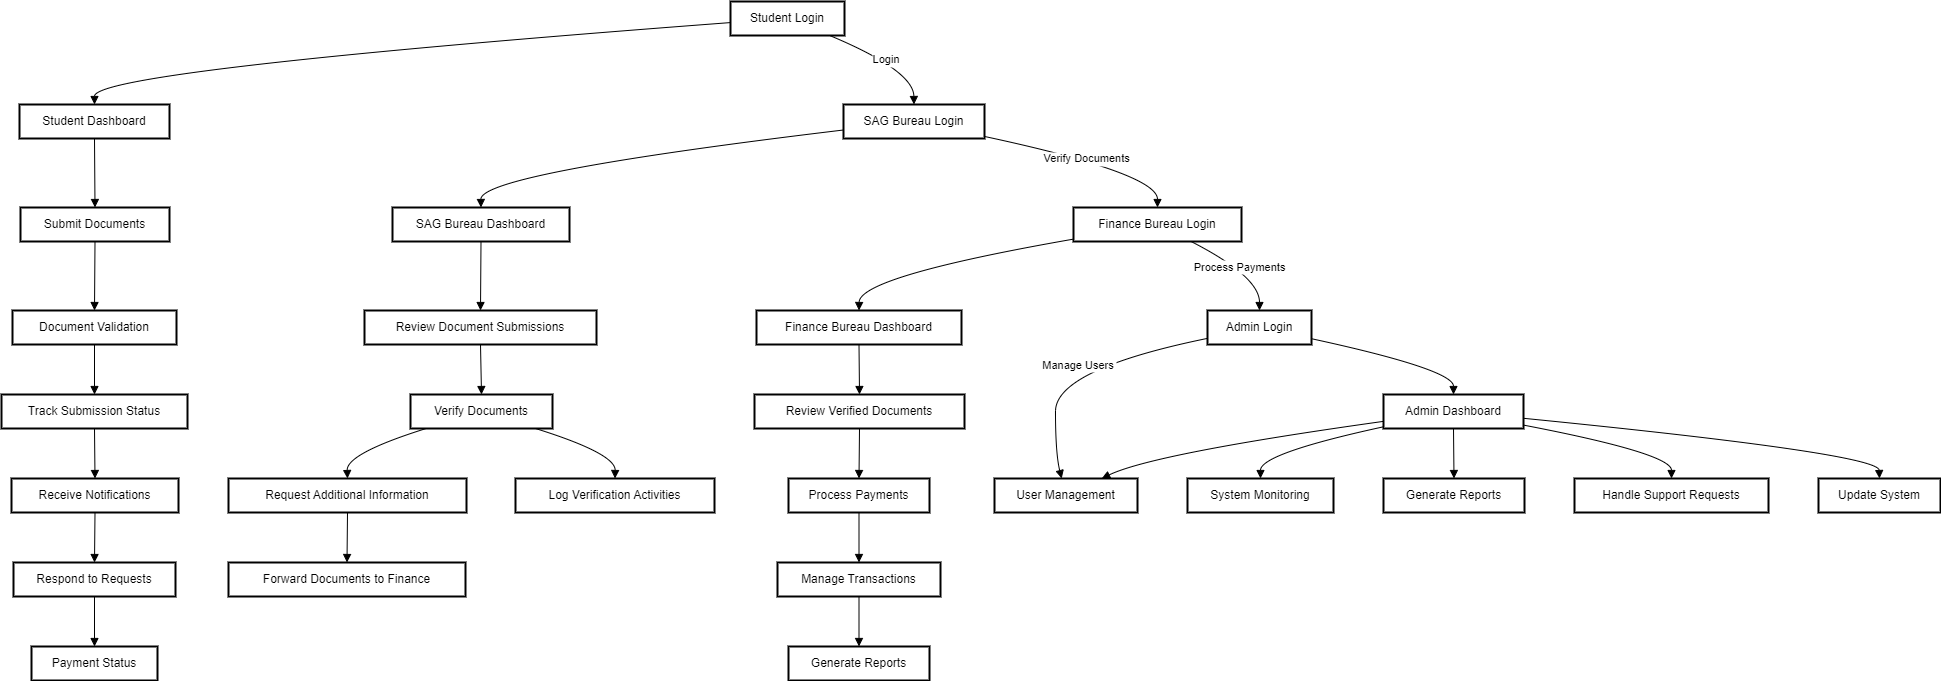

The diagram above was exported from draw.io. Its source (the exported page's mxGraphModel, read from the mxfile embedded in the PNG):
<mxGraphModel dx="1457" dy="723" grid="1" gridSize="10" guides="1" tooltips="1" connect="1" arrows="1" fold="1" page="1" pageScale="1" pageWidth="827" pageHeight="1169" math="0" shadow="0">
  <root>
    <mxCell id="0" />
    <mxCell id="1" parent="0" />
    <mxCell id="w4_U6HaJ6iop3ZmYDAkV-1" value="Student Login" style="whiteSpace=wrap;strokeWidth=2;" vertex="1" parent="1">
      <mxGeometry x="749" y="20" width="114" height="34" as="geometry" />
    </mxCell>
    <mxCell id="w4_U6HaJ6iop3ZmYDAkV-2" value="Student Dashboard" style="whiteSpace=wrap;strokeWidth=2;" vertex="1" parent="1">
      <mxGeometry x="38" y="123" width="150" height="34" as="geometry" />
    </mxCell>
    <mxCell id="w4_U6HaJ6iop3ZmYDAkV-3" value="Submit Documents" style="whiteSpace=wrap;strokeWidth=2;" vertex="1" parent="1">
      <mxGeometry x="39" y="226" width="149" height="34" as="geometry" />
    </mxCell>
    <mxCell id="w4_U6HaJ6iop3ZmYDAkV-4" value="Document Validation" style="whiteSpace=wrap;strokeWidth=2;" vertex="1" parent="1">
      <mxGeometry x="31" y="329" width="164" height="34" as="geometry" />
    </mxCell>
    <mxCell id="w4_U6HaJ6iop3ZmYDAkV-5" value="Track Submission Status" style="whiteSpace=wrap;strokeWidth=2;" vertex="1" parent="1">
      <mxGeometry x="20" y="413" width="186" height="34" as="geometry" />
    </mxCell>
    <mxCell id="w4_U6HaJ6iop3ZmYDAkV-6" value="Receive Notifications" style="whiteSpace=wrap;strokeWidth=2;" vertex="1" parent="1">
      <mxGeometry x="30" y="497" width="167" height="34" as="geometry" />
    </mxCell>
    <mxCell id="w4_U6HaJ6iop3ZmYDAkV-7" value="Respond to Requests" style="whiteSpace=wrap;strokeWidth=2;" vertex="1" parent="1">
      <mxGeometry x="32" y="581" width="162" height="34" as="geometry" />
    </mxCell>
    <mxCell id="w4_U6HaJ6iop3ZmYDAkV-8" value="Payment Status" style="whiteSpace=wrap;strokeWidth=2;" vertex="1" parent="1">
      <mxGeometry x="50" y="665" width="126" height="34" as="geometry" />
    </mxCell>
    <mxCell id="w4_U6HaJ6iop3ZmYDAkV-9" value="SAG Bureau Login" style="whiteSpace=wrap;strokeWidth=2;" vertex="1" parent="1">
      <mxGeometry x="862" y="123" width="141" height="34" as="geometry" />
    </mxCell>
    <mxCell id="w4_U6HaJ6iop3ZmYDAkV-10" value="SAG Bureau Dashboard" style="whiteSpace=wrap;strokeWidth=2;" vertex="1" parent="1">
      <mxGeometry x="411" y="226" width="177" height="34" as="geometry" />
    </mxCell>
    <mxCell id="w4_U6HaJ6iop3ZmYDAkV-11" value="Review Document Submissions" style="whiteSpace=wrap;strokeWidth=2;" vertex="1" parent="1">
      <mxGeometry x="383" y="329" width="232" height="34" as="geometry" />
    </mxCell>
    <mxCell id="w4_U6HaJ6iop3ZmYDAkV-12" value="Verify Documents" style="whiteSpace=wrap;strokeWidth=2;" vertex="1" parent="1">
      <mxGeometry x="429" y="413" width="142" height="34" as="geometry" />
    </mxCell>
    <mxCell id="w4_U6HaJ6iop3ZmYDAkV-13" value="Request Additional Information" style="whiteSpace=wrap;strokeWidth=2;" vertex="1" parent="1">
      <mxGeometry x="247" y="497" width="238" height="34" as="geometry" />
    </mxCell>
    <mxCell id="w4_U6HaJ6iop3ZmYDAkV-14" value="Forward Documents to Finance" style="whiteSpace=wrap;strokeWidth=2;" vertex="1" parent="1">
      <mxGeometry x="247" y="581" width="237" height="34" as="geometry" />
    </mxCell>
    <mxCell id="w4_U6HaJ6iop3ZmYDAkV-15" value="Log Verification Activities" style="whiteSpace=wrap;strokeWidth=2;" vertex="1" parent="1">
      <mxGeometry x="534" y="497" width="199" height="34" as="geometry" />
    </mxCell>
    <mxCell id="w4_U6HaJ6iop3ZmYDAkV-16" value="Finance Bureau Login" style="whiteSpace=wrap;strokeWidth=2;" vertex="1" parent="1">
      <mxGeometry x="1092" y="226" width="168" height="34" as="geometry" />
    </mxCell>
    <mxCell id="w4_U6HaJ6iop3ZmYDAkV-17" value="Finance Bureau Dashboard" style="whiteSpace=wrap;strokeWidth=2;" vertex="1" parent="1">
      <mxGeometry x="775" y="329" width="205" height="34" as="geometry" />
    </mxCell>
    <mxCell id="w4_U6HaJ6iop3ZmYDAkV-18" value="Review Verified Documents" style="whiteSpace=wrap;strokeWidth=2;" vertex="1" parent="1">
      <mxGeometry x="773" y="413" width="210" height="34" as="geometry" />
    </mxCell>
    <mxCell id="w4_U6HaJ6iop3ZmYDAkV-19" value="Process Payments" style="whiteSpace=wrap;strokeWidth=2;" vertex="1" parent="1">
      <mxGeometry x="807" y="497" width="141" height="34" as="geometry" />
    </mxCell>
    <mxCell id="w4_U6HaJ6iop3ZmYDAkV-20" value="Manage Transactions" style="whiteSpace=wrap;strokeWidth=2;" vertex="1" parent="1">
      <mxGeometry x="796" y="581" width="163" height="34" as="geometry" />
    </mxCell>
    <mxCell id="w4_U6HaJ6iop3ZmYDAkV-21" value="Generate Reports" style="whiteSpace=wrap;strokeWidth=2;" vertex="1" parent="1">
      <mxGeometry x="807" y="665" width="141" height="34" as="geometry" />
    </mxCell>
    <mxCell id="w4_U6HaJ6iop3ZmYDAkV-22" value="Admin Login" style="whiteSpace=wrap;strokeWidth=2;" vertex="1" parent="1">
      <mxGeometry x="1226" y="329" width="104" height="34" as="geometry" />
    </mxCell>
    <mxCell id="w4_U6HaJ6iop3ZmYDAkV-23" value="Admin Dashboard" style="whiteSpace=wrap;strokeWidth=2;" vertex="1" parent="1">
      <mxGeometry x="1402" y="413" width="140" height="34" as="geometry" />
    </mxCell>
    <mxCell id="w4_U6HaJ6iop3ZmYDAkV-24" value="User Management" style="whiteSpace=wrap;strokeWidth=2;" vertex="1" parent="1">
      <mxGeometry x="1013" y="497" width="143" height="34" as="geometry" />
    </mxCell>
    <mxCell id="w4_U6HaJ6iop3ZmYDAkV-25" value="System Monitoring" style="whiteSpace=wrap;strokeWidth=2;" vertex="1" parent="1">
      <mxGeometry x="1206" y="497" width="146" height="34" as="geometry" />
    </mxCell>
    <mxCell id="w4_U6HaJ6iop3ZmYDAkV-26" value="Generate Reports" style="whiteSpace=wrap;strokeWidth=2;" vertex="1" parent="1">
      <mxGeometry x="1402" y="497" width="141" height="34" as="geometry" />
    </mxCell>
    <mxCell id="w4_U6HaJ6iop3ZmYDAkV-27" value="Handle Support Requests" style="whiteSpace=wrap;strokeWidth=2;" vertex="1" parent="1">
      <mxGeometry x="1593" y="497" width="194" height="34" as="geometry" />
    </mxCell>
    <mxCell id="w4_U6HaJ6iop3ZmYDAkV-28" value="Update System" style="whiteSpace=wrap;strokeWidth=2;" vertex="1" parent="1">
      <mxGeometry x="1837" y="497" width="122" height="34" as="geometry" />
    </mxCell>
    <mxCell id="w4_U6HaJ6iop3ZmYDAkV-29" value="" style="curved=1;startArrow=none;endArrow=block;exitX=0;exitY=0.62;entryX=0.5;entryY=0;rounded=0;" edge="1" parent="1" source="w4_U6HaJ6iop3ZmYDAkV-1" target="w4_U6HaJ6iop3ZmYDAkV-2">
      <mxGeometry relative="1" as="geometry">
        <Array as="points">
          <mxPoint x="113" y="89" />
        </Array>
      </mxGeometry>
    </mxCell>
    <mxCell id="w4_U6HaJ6iop3ZmYDAkV-30" value="" style="curved=1;startArrow=none;endArrow=block;exitX=0.5;exitY=1;entryX=0.5;entryY=0;rounded=0;" edge="1" parent="1" source="w4_U6HaJ6iop3ZmYDAkV-2" target="w4_U6HaJ6iop3ZmYDAkV-3">
      <mxGeometry relative="1" as="geometry">
        <Array as="points" />
      </mxGeometry>
    </mxCell>
    <mxCell id="w4_U6HaJ6iop3ZmYDAkV-31" value="" style="curved=1;startArrow=none;endArrow=block;exitX=0.5;exitY=1;entryX=0.5;entryY=0;rounded=0;" edge="1" parent="1" source="w4_U6HaJ6iop3ZmYDAkV-3" target="w4_U6HaJ6iop3ZmYDAkV-4">
      <mxGeometry relative="1" as="geometry">
        <Array as="points" />
      </mxGeometry>
    </mxCell>
    <mxCell id="w4_U6HaJ6iop3ZmYDAkV-32" value="" style="curved=1;startArrow=none;endArrow=block;exitX=0.5;exitY=1;entryX=0.5;entryY=0;rounded=0;" edge="1" parent="1" source="w4_U6HaJ6iop3ZmYDAkV-4" target="w4_U6HaJ6iop3ZmYDAkV-5">
      <mxGeometry relative="1" as="geometry">
        <Array as="points" />
      </mxGeometry>
    </mxCell>
    <mxCell id="w4_U6HaJ6iop3ZmYDAkV-33" value="" style="curved=1;startArrow=none;endArrow=block;exitX=0.5;exitY=1;entryX=0.5;entryY=0;rounded=0;" edge="1" parent="1" source="w4_U6HaJ6iop3ZmYDAkV-5" target="w4_U6HaJ6iop3ZmYDAkV-6">
      <mxGeometry relative="1" as="geometry">
        <Array as="points" />
      </mxGeometry>
    </mxCell>
    <mxCell id="w4_U6HaJ6iop3ZmYDAkV-34" value="" style="curved=1;startArrow=none;endArrow=block;exitX=0.5;exitY=1;entryX=0.5;entryY=0;rounded=0;" edge="1" parent="1" source="w4_U6HaJ6iop3ZmYDAkV-6" target="w4_U6HaJ6iop3ZmYDAkV-7">
      <mxGeometry relative="1" as="geometry">
        <Array as="points" />
      </mxGeometry>
    </mxCell>
    <mxCell id="w4_U6HaJ6iop3ZmYDAkV-35" value="" style="curved=1;startArrow=none;endArrow=block;exitX=0.5;exitY=1;entryX=0.5;entryY=0;rounded=0;" edge="1" parent="1" source="w4_U6HaJ6iop3ZmYDAkV-7" target="w4_U6HaJ6iop3ZmYDAkV-8">
      <mxGeometry relative="1" as="geometry">
        <Array as="points" />
      </mxGeometry>
    </mxCell>
    <mxCell id="w4_U6HaJ6iop3ZmYDAkV-36" value="" style="curved=1;startArrow=none;endArrow=block;exitX=0;exitY=0.75;entryX=0.5;entryY=0;rounded=0;" edge="1" parent="1" source="w4_U6HaJ6iop3ZmYDAkV-9" target="w4_U6HaJ6iop3ZmYDAkV-10">
      <mxGeometry relative="1" as="geometry">
        <Array as="points">
          <mxPoint x="499" y="192" />
        </Array>
      </mxGeometry>
    </mxCell>
    <mxCell id="w4_U6HaJ6iop3ZmYDAkV-37" value="" style="curved=1;startArrow=none;endArrow=block;exitX=0.5;exitY=1;entryX=0.5;entryY=0;rounded=0;" edge="1" parent="1" source="w4_U6HaJ6iop3ZmYDAkV-10" target="w4_U6HaJ6iop3ZmYDAkV-11">
      <mxGeometry relative="1" as="geometry">
        <Array as="points" />
      </mxGeometry>
    </mxCell>
    <mxCell id="w4_U6HaJ6iop3ZmYDAkV-38" value="" style="curved=1;startArrow=none;endArrow=block;exitX=0.5;exitY=1;entryX=0.5;entryY=0;rounded=0;" edge="1" parent="1" source="w4_U6HaJ6iop3ZmYDAkV-11" target="w4_U6HaJ6iop3ZmYDAkV-12">
      <mxGeometry relative="1" as="geometry">
        <Array as="points" />
      </mxGeometry>
    </mxCell>
    <mxCell id="w4_U6HaJ6iop3ZmYDAkV-39" value="" style="curved=1;startArrow=none;endArrow=block;exitX=0.11;exitY=1;entryX=0.5;entryY=0;rounded=0;" edge="1" parent="1" source="w4_U6HaJ6iop3ZmYDAkV-12" target="w4_U6HaJ6iop3ZmYDAkV-13">
      <mxGeometry relative="1" as="geometry">
        <Array as="points">
          <mxPoint x="365" y="472" />
        </Array>
      </mxGeometry>
    </mxCell>
    <mxCell id="w4_U6HaJ6iop3ZmYDAkV-40" value="" style="curved=1;startArrow=none;endArrow=block;exitX=0.5;exitY=1;entryX=0.5;entryY=0;rounded=0;" edge="1" parent="1" source="w4_U6HaJ6iop3ZmYDAkV-13" target="w4_U6HaJ6iop3ZmYDAkV-14">
      <mxGeometry relative="1" as="geometry">
        <Array as="points" />
      </mxGeometry>
    </mxCell>
    <mxCell id="w4_U6HaJ6iop3ZmYDAkV-41" value="" style="curved=1;startArrow=none;endArrow=block;exitX=0.88;exitY=1;entryX=0.5;entryY=0;rounded=0;" edge="1" parent="1" source="w4_U6HaJ6iop3ZmYDAkV-12" target="w4_U6HaJ6iop3ZmYDAkV-15">
      <mxGeometry relative="1" as="geometry">
        <Array as="points">
          <mxPoint x="634" y="472" />
        </Array>
      </mxGeometry>
    </mxCell>
    <mxCell id="w4_U6HaJ6iop3ZmYDAkV-42" value="" style="curved=1;startArrow=none;endArrow=block;exitX=0;exitY=0.93;entryX=0.5;entryY=0;rounded=0;" edge="1" parent="1" source="w4_U6HaJ6iop3ZmYDAkV-16" target="w4_U6HaJ6iop3ZmYDAkV-17">
      <mxGeometry relative="1" as="geometry">
        <Array as="points">
          <mxPoint x="878" y="295" />
        </Array>
      </mxGeometry>
    </mxCell>
    <mxCell id="w4_U6HaJ6iop3ZmYDAkV-43" value="" style="curved=1;startArrow=none;endArrow=block;exitX=0.5;exitY=1;entryX=0.5;entryY=0;rounded=0;" edge="1" parent="1" source="w4_U6HaJ6iop3ZmYDAkV-17" target="w4_U6HaJ6iop3ZmYDAkV-18">
      <mxGeometry relative="1" as="geometry">
        <Array as="points" />
      </mxGeometry>
    </mxCell>
    <mxCell id="w4_U6HaJ6iop3ZmYDAkV-44" value="" style="curved=1;startArrow=none;endArrow=block;exitX=0.5;exitY=1;entryX=0.5;entryY=0;rounded=0;" edge="1" parent="1" source="w4_U6HaJ6iop3ZmYDAkV-18" target="w4_U6HaJ6iop3ZmYDAkV-19">
      <mxGeometry relative="1" as="geometry">
        <Array as="points" />
      </mxGeometry>
    </mxCell>
    <mxCell id="w4_U6HaJ6iop3ZmYDAkV-45" value="" style="curved=1;startArrow=none;endArrow=block;exitX=0.5;exitY=1;entryX=0.5;entryY=0;rounded=0;" edge="1" parent="1" source="w4_U6HaJ6iop3ZmYDAkV-19" target="w4_U6HaJ6iop3ZmYDAkV-20">
      <mxGeometry relative="1" as="geometry">
        <Array as="points" />
      </mxGeometry>
    </mxCell>
    <mxCell id="w4_U6HaJ6iop3ZmYDAkV-46" value="" style="curved=1;startArrow=none;endArrow=block;exitX=0.5;exitY=1;entryX=0.5;entryY=0;rounded=0;" edge="1" parent="1" source="w4_U6HaJ6iop3ZmYDAkV-20" target="w4_U6HaJ6iop3ZmYDAkV-21">
      <mxGeometry relative="1" as="geometry">
        <Array as="points" />
      </mxGeometry>
    </mxCell>
    <mxCell id="w4_U6HaJ6iop3ZmYDAkV-47" value="" style="curved=1;startArrow=none;endArrow=block;exitX=1;exitY=0.83;entryX=0.5;entryY=0;rounded=0;" edge="1" parent="1" source="w4_U6HaJ6iop3ZmYDAkV-22" target="w4_U6HaJ6iop3ZmYDAkV-23">
      <mxGeometry relative="1" as="geometry">
        <Array as="points">
          <mxPoint x="1472" y="388" />
        </Array>
      </mxGeometry>
    </mxCell>
    <mxCell id="w4_U6HaJ6iop3ZmYDAkV-48" value="" style="curved=1;startArrow=none;endArrow=block;exitX=0;exitY=0.79;entryX=0.75;entryY=0;rounded=0;" edge="1" parent="1" source="w4_U6HaJ6iop3ZmYDAkV-23" target="w4_U6HaJ6iop3ZmYDAkV-24">
      <mxGeometry relative="1" as="geometry">
        <Array as="points">
          <mxPoint x="1172" y="472" />
        </Array>
      </mxGeometry>
    </mxCell>
    <mxCell id="w4_U6HaJ6iop3ZmYDAkV-49" value="" style="curved=1;startArrow=none;endArrow=block;exitX=0;exitY=0.95;entryX=0.5;entryY=0;rounded=0;" edge="1" parent="1" source="w4_U6HaJ6iop3ZmYDAkV-23" target="w4_U6HaJ6iop3ZmYDAkV-25">
      <mxGeometry relative="1" as="geometry">
        <Array as="points">
          <mxPoint x="1279" y="472" />
        </Array>
      </mxGeometry>
    </mxCell>
    <mxCell id="w4_U6HaJ6iop3ZmYDAkV-50" value="" style="curved=1;startArrow=none;endArrow=block;exitX=0.5;exitY=1;entryX=0.5;entryY=0;rounded=0;" edge="1" parent="1" source="w4_U6HaJ6iop3ZmYDAkV-23" target="w4_U6HaJ6iop3ZmYDAkV-26">
      <mxGeometry relative="1" as="geometry">
        <Array as="points" />
      </mxGeometry>
    </mxCell>
    <mxCell id="w4_U6HaJ6iop3ZmYDAkV-51" value="" style="curved=1;startArrow=none;endArrow=block;exitX=1;exitY=0.9;entryX=0.5;entryY=0;rounded=0;" edge="1" parent="1" source="w4_U6HaJ6iop3ZmYDAkV-23" target="w4_U6HaJ6iop3ZmYDAkV-27">
      <mxGeometry relative="1" as="geometry">
        <Array as="points">
          <mxPoint x="1690" y="472" />
        </Array>
      </mxGeometry>
    </mxCell>
    <mxCell id="w4_U6HaJ6iop3ZmYDAkV-52" value="" style="curved=1;startArrow=none;endArrow=block;exitX=1;exitY=0.7;entryX=0.5;entryY=0;rounded=0;" edge="1" parent="1" source="w4_U6HaJ6iop3ZmYDAkV-23" target="w4_U6HaJ6iop3ZmYDAkV-28">
      <mxGeometry relative="1" as="geometry">
        <Array as="points">
          <mxPoint x="1897" y="472" />
        </Array>
      </mxGeometry>
    </mxCell>
    <mxCell id="w4_U6HaJ6iop3ZmYDAkV-53" value="Login" style="curved=1;startArrow=none;endArrow=block;exitX=0.87;exitY=1;entryX=0.5;entryY=0;rounded=0;" edge="1" parent="1" source="w4_U6HaJ6iop3ZmYDAkV-1" target="w4_U6HaJ6iop3ZmYDAkV-9">
      <mxGeometry relative="1" as="geometry">
        <Array as="points">
          <mxPoint x="932" y="89" />
        </Array>
      </mxGeometry>
    </mxCell>
    <mxCell id="w4_U6HaJ6iop3ZmYDAkV-54" value="Verify Documents" style="curved=1;startArrow=none;endArrow=block;exitX=1;exitY=0.94;entryX=0.5;entryY=0;rounded=0;" edge="1" parent="1" source="w4_U6HaJ6iop3ZmYDAkV-9" target="w4_U6HaJ6iop3ZmYDAkV-16">
      <mxGeometry relative="1" as="geometry">
        <Array as="points">
          <mxPoint x="1176" y="192" />
        </Array>
      </mxGeometry>
    </mxCell>
    <mxCell id="w4_U6HaJ6iop3ZmYDAkV-55" value="Process Payments" style="curved=1;startArrow=none;endArrow=block;exitX=0.7;exitY=1;entryX=0.5;entryY=0;rounded=0;" edge="1" parent="1" source="w4_U6HaJ6iop3ZmYDAkV-16" target="w4_U6HaJ6iop3ZmYDAkV-22">
      <mxGeometry relative="1" as="geometry">
        <Array as="points">
          <mxPoint x="1278" y="295" />
        </Array>
      </mxGeometry>
    </mxCell>
    <mxCell id="w4_U6HaJ6iop3ZmYDAkV-56" value="Manage Users" style="curved=1;startArrow=none;endArrow=block;exitX=0;exitY=0.82;entryX=0.47;entryY=0;rounded=0;" edge="1" parent="1" source="w4_U6HaJ6iop3ZmYDAkV-22" target="w4_U6HaJ6iop3ZmYDAkV-24">
      <mxGeometry relative="1" as="geometry">
        <Array as="points">
          <mxPoint x="1074" y="388" />
          <mxPoint x="1074" y="472" />
        </Array>
      </mxGeometry>
    </mxCell>
  </root>
</mxGraphModel>